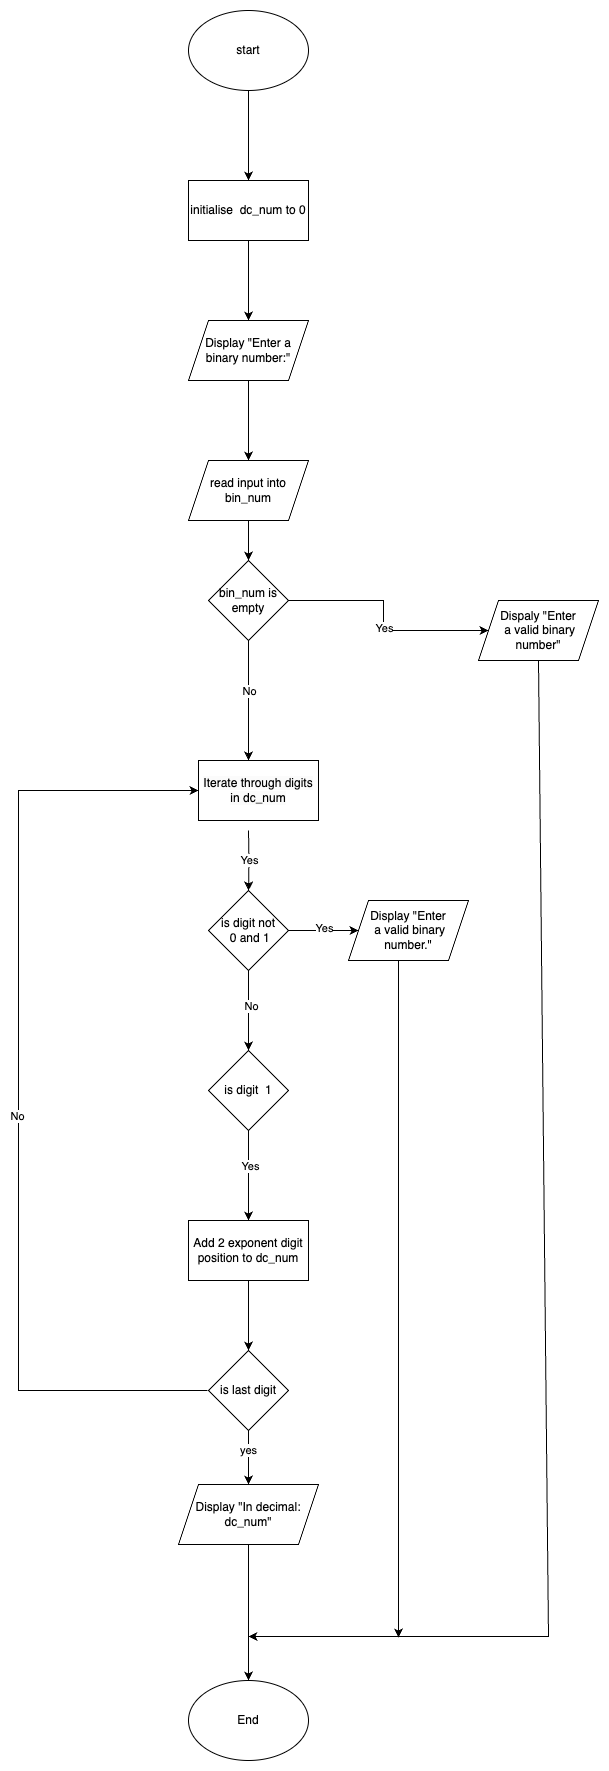

The diagram above was exported from draw.io. Its source (the exported page's mxGraphModel, read from the mxfile embedded in the PNG):
<mxGraphModel dx="954" dy="619" grid="1" gridSize="10" guides="1" tooltips="1" connect="1" arrows="1" fold="1" page="1" pageScale="1" pageWidth="827" pageHeight="1169" math="0" shadow="0">
  <root>
    <mxCell id="WIyWlLk6GJQsqaUBKTNV-0" />
    <mxCell id="WIyWlLk6GJQsqaUBKTNV-1" parent="WIyWlLk6GJQsqaUBKTNV-0" />
    <mxCell id="F0AwJNGjHmlyGkuFLM7--2" value="" style="edgeStyle=orthogonalEdgeStyle;rounded=0;orthogonalLoop=1;jettySize=auto;html=1;" edge="1" parent="WIyWlLk6GJQsqaUBKTNV-1" source="F0AwJNGjHmlyGkuFLM7--0" target="F0AwJNGjHmlyGkuFLM7--1">
      <mxGeometry relative="1" as="geometry" />
    </mxCell>
    <mxCell id="F0AwJNGjHmlyGkuFLM7--0" value="start" style="ellipse;whiteSpace=wrap;html=1;" vertex="1" parent="WIyWlLk6GJQsqaUBKTNV-1">
      <mxGeometry x="350" y="280" width="120" height="80" as="geometry" />
    </mxCell>
    <mxCell id="F0AwJNGjHmlyGkuFLM7--4" value="" style="edgeStyle=orthogonalEdgeStyle;rounded=0;orthogonalLoop=1;jettySize=auto;html=1;" edge="1" parent="WIyWlLk6GJQsqaUBKTNV-1" source="F0AwJNGjHmlyGkuFLM7--1" target="F0AwJNGjHmlyGkuFLM7--3">
      <mxGeometry relative="1" as="geometry" />
    </mxCell>
    <mxCell id="F0AwJNGjHmlyGkuFLM7--1" value="initialise&amp;nbsp; dc_num to 0" style="whiteSpace=wrap;html=1;" vertex="1" parent="WIyWlLk6GJQsqaUBKTNV-1">
      <mxGeometry x="350" y="450" width="120" height="60" as="geometry" />
    </mxCell>
    <mxCell id="F0AwJNGjHmlyGkuFLM7--6" value="" style="edgeStyle=orthogonalEdgeStyle;rounded=0;orthogonalLoop=1;jettySize=auto;html=1;" edge="1" parent="WIyWlLk6GJQsqaUBKTNV-1" source="F0AwJNGjHmlyGkuFLM7--3" target="F0AwJNGjHmlyGkuFLM7--5">
      <mxGeometry relative="1" as="geometry" />
    </mxCell>
    <mxCell id="F0AwJNGjHmlyGkuFLM7--3" value="Display &quot;Enter a binary number:&quot;" style="shape=parallelogram;perimeter=parallelogramPerimeter;whiteSpace=wrap;html=1;fixedSize=1;" vertex="1" parent="WIyWlLk6GJQsqaUBKTNV-1">
      <mxGeometry x="350" y="590" width="120" height="60" as="geometry" />
    </mxCell>
    <mxCell id="F0AwJNGjHmlyGkuFLM7--8" value="" style="edgeStyle=orthogonalEdgeStyle;rounded=0;orthogonalLoop=1;jettySize=auto;html=1;" edge="1" parent="WIyWlLk6GJQsqaUBKTNV-1" source="F0AwJNGjHmlyGkuFLM7--5" target="F0AwJNGjHmlyGkuFLM7--7">
      <mxGeometry relative="1" as="geometry" />
    </mxCell>
    <mxCell id="F0AwJNGjHmlyGkuFLM7--5" value="read input into bin_num" style="shape=parallelogram;perimeter=parallelogramPerimeter;whiteSpace=wrap;html=1;fixedSize=1;" vertex="1" parent="WIyWlLk6GJQsqaUBKTNV-1">
      <mxGeometry x="350" y="730" width="120" height="60" as="geometry" />
    </mxCell>
    <mxCell id="F0AwJNGjHmlyGkuFLM7--10" value="" style="edgeStyle=orthogonalEdgeStyle;rounded=0;orthogonalLoop=1;jettySize=auto;html=1;" edge="1" parent="WIyWlLk6GJQsqaUBKTNV-1" source="F0AwJNGjHmlyGkuFLM7--7" target="F0AwJNGjHmlyGkuFLM7--9">
      <mxGeometry relative="1" as="geometry" />
    </mxCell>
    <mxCell id="F0AwJNGjHmlyGkuFLM7--17" value="Yes" style="edgeLabel;html=1;align=center;verticalAlign=middle;resizable=0;points=[];" vertex="1" connectable="0" parent="F0AwJNGjHmlyGkuFLM7--10">
      <mxGeometry x="0.09" y="3" relative="1" as="geometry">
        <mxPoint as="offset" />
      </mxGeometry>
    </mxCell>
    <mxCell id="F0AwJNGjHmlyGkuFLM7--19" value="" style="edgeStyle=orthogonalEdgeStyle;rounded=0;orthogonalLoop=1;jettySize=auto;html=1;entryX=0.417;entryY=0;entryDx=0;entryDy=0;entryPerimeter=0;" edge="1" parent="WIyWlLk6GJQsqaUBKTNV-1" source="F0AwJNGjHmlyGkuFLM7--7" target="F0AwJNGjHmlyGkuFLM7--47">
      <mxGeometry relative="1" as="geometry">
        <mxPoint x="410" y="1000" as="targetPoint" />
      </mxGeometry>
    </mxCell>
    <mxCell id="F0AwJNGjHmlyGkuFLM7--42" value="No" style="edgeLabel;html=1;align=center;verticalAlign=middle;resizable=0;points=[];" vertex="1" connectable="0" parent="F0AwJNGjHmlyGkuFLM7--19">
      <mxGeometry x="-0.15" relative="1" as="geometry">
        <mxPoint as="offset" />
      </mxGeometry>
    </mxCell>
    <mxCell id="F0AwJNGjHmlyGkuFLM7--7" value="bin_num is empty" style="rhombus;whiteSpace=wrap;html=1;" vertex="1" parent="WIyWlLk6GJQsqaUBKTNV-1">
      <mxGeometry x="370" y="830" width="80" height="80" as="geometry" />
    </mxCell>
    <mxCell id="F0AwJNGjHmlyGkuFLM7--9" value="Dispaly &quot;Enter&lt;br&gt;&amp;nbsp;a valid binary number&quot;" style="shape=parallelogram;perimeter=parallelogramPerimeter;whiteSpace=wrap;html=1;fixedSize=1;" vertex="1" parent="WIyWlLk6GJQsqaUBKTNV-1">
      <mxGeometry x="640" y="870" width="120" height="60" as="geometry" />
    </mxCell>
    <mxCell id="F0AwJNGjHmlyGkuFLM7--15" value="End" style="ellipse;whiteSpace=wrap;html=1;" vertex="1" parent="WIyWlLk6GJQsqaUBKTNV-1">
      <mxGeometry x="350" y="1950" width="120" height="80" as="geometry" />
    </mxCell>
    <mxCell id="F0AwJNGjHmlyGkuFLM7--16" value="" style="endArrow=classic;html=1;rounded=0;exitX=0.5;exitY=1;exitDx=0;exitDy=0;" edge="1" parent="WIyWlLk6GJQsqaUBKTNV-1" source="F0AwJNGjHmlyGkuFLM7--9">
      <mxGeometry width="50" height="50" relative="1" as="geometry">
        <mxPoint x="700" y="900" as="sourcePoint" />
        <mxPoint x="410" y="1906" as="targetPoint" />
        <Array as="points">
          <mxPoint x="710" y="1906" />
        </Array>
      </mxGeometry>
    </mxCell>
    <mxCell id="F0AwJNGjHmlyGkuFLM7--21" value="" style="edgeStyle=orthogonalEdgeStyle;rounded=0;orthogonalLoop=1;jettySize=auto;html=1;exitX=0.5;exitY=1;exitDx=0;exitDy=0;" edge="1" parent="WIyWlLk6GJQsqaUBKTNV-1" target="F0AwJNGjHmlyGkuFLM7--20">
      <mxGeometry relative="1" as="geometry">
        <mxPoint x="410" y="1100" as="sourcePoint" />
      </mxGeometry>
    </mxCell>
    <mxCell id="F0AwJNGjHmlyGkuFLM7--34" value="Yes" style="edgeLabel;html=1;align=center;verticalAlign=middle;resizable=0;points=[];" vertex="1" connectable="0" parent="F0AwJNGjHmlyGkuFLM7--21">
      <mxGeometry x="-0.0182" relative="1" as="geometry">
        <mxPoint as="offset" />
      </mxGeometry>
    </mxCell>
    <mxCell id="F0AwJNGjHmlyGkuFLM7--23" value="" style="edgeStyle=orthogonalEdgeStyle;rounded=0;orthogonalLoop=1;jettySize=auto;html=1;" edge="1" parent="WIyWlLk6GJQsqaUBKTNV-1" source="F0AwJNGjHmlyGkuFLM7--20" target="F0AwJNGjHmlyGkuFLM7--22">
      <mxGeometry relative="1" as="geometry" />
    </mxCell>
    <mxCell id="F0AwJNGjHmlyGkuFLM7--24" value="Yes" style="edgeLabel;html=1;align=center;verticalAlign=middle;resizable=0;points=[];" vertex="1" connectable="0" parent="F0AwJNGjHmlyGkuFLM7--23">
      <mxGeometry relative="1" as="geometry">
        <mxPoint y="-3" as="offset" />
      </mxGeometry>
    </mxCell>
    <mxCell id="F0AwJNGjHmlyGkuFLM7--26" value="" style="edgeStyle=orthogonalEdgeStyle;rounded=0;orthogonalLoop=1;jettySize=auto;html=1;" edge="1" parent="WIyWlLk6GJQsqaUBKTNV-1" source="F0AwJNGjHmlyGkuFLM7--20" target="F0AwJNGjHmlyGkuFLM7--25">
      <mxGeometry relative="1" as="geometry" />
    </mxCell>
    <mxCell id="F0AwJNGjHmlyGkuFLM7--45" value="No" style="edgeLabel;html=1;align=center;verticalAlign=middle;resizable=0;points=[];" vertex="1" connectable="0" parent="F0AwJNGjHmlyGkuFLM7--26">
      <mxGeometry x="-0.125" y="2" relative="1" as="geometry">
        <mxPoint as="offset" />
      </mxGeometry>
    </mxCell>
    <mxCell id="F0AwJNGjHmlyGkuFLM7--20" value="is digit not&lt;br&gt;&amp;nbsp;0 and 1" style="rhombus;whiteSpace=wrap;html=1;" vertex="1" parent="WIyWlLk6GJQsqaUBKTNV-1">
      <mxGeometry x="370" y="1160" width="80" height="80" as="geometry" />
    </mxCell>
    <mxCell id="F0AwJNGjHmlyGkuFLM7--22" value="Display &quot;Enter&lt;br&gt;&amp;nbsp;a valid binary number.&quot;" style="shape=parallelogram;perimeter=parallelogramPerimeter;whiteSpace=wrap;html=1;fixedSize=1;" vertex="1" parent="WIyWlLk6GJQsqaUBKTNV-1">
      <mxGeometry x="510" y="1170" width="120" height="60" as="geometry" />
    </mxCell>
    <mxCell id="F0AwJNGjHmlyGkuFLM7--28" value="" style="edgeStyle=orthogonalEdgeStyle;rounded=0;orthogonalLoop=1;jettySize=auto;html=1;" edge="1" parent="WIyWlLk6GJQsqaUBKTNV-1" source="F0AwJNGjHmlyGkuFLM7--25" target="F0AwJNGjHmlyGkuFLM7--27">
      <mxGeometry relative="1" as="geometry" />
    </mxCell>
    <mxCell id="F0AwJNGjHmlyGkuFLM7--29" value="Yes" style="edgeLabel;html=1;align=center;verticalAlign=middle;resizable=0;points=[];" vertex="1" connectable="0" parent="F0AwJNGjHmlyGkuFLM7--28">
      <mxGeometry x="-0.2222" y="1" relative="1" as="geometry">
        <mxPoint as="offset" />
      </mxGeometry>
    </mxCell>
    <mxCell id="F0AwJNGjHmlyGkuFLM7--25" value="is digit&amp;nbsp; 1" style="rhombus;whiteSpace=wrap;html=1;" vertex="1" parent="WIyWlLk6GJQsqaUBKTNV-1">
      <mxGeometry x="370" y="1320" width="80" height="80" as="geometry" />
    </mxCell>
    <mxCell id="F0AwJNGjHmlyGkuFLM7--49" value="" style="edgeStyle=orthogonalEdgeStyle;rounded=0;orthogonalLoop=1;jettySize=auto;html=1;" edge="1" parent="WIyWlLk6GJQsqaUBKTNV-1" source="F0AwJNGjHmlyGkuFLM7--27" target="F0AwJNGjHmlyGkuFLM7--48">
      <mxGeometry relative="1" as="geometry" />
    </mxCell>
    <mxCell id="F0AwJNGjHmlyGkuFLM7--27" value="Add 2 exponent digit position to dc_num" style="whiteSpace=wrap;html=1;" vertex="1" parent="WIyWlLk6GJQsqaUBKTNV-1">
      <mxGeometry x="350" y="1490" width="120" height="60" as="geometry" />
    </mxCell>
    <mxCell id="F0AwJNGjHmlyGkuFLM7--41" value="" style="edgeStyle=orthogonalEdgeStyle;rounded=0;orthogonalLoop=1;jettySize=auto;html=1;" edge="1" parent="WIyWlLk6GJQsqaUBKTNV-1" source="F0AwJNGjHmlyGkuFLM7--39" target="F0AwJNGjHmlyGkuFLM7--15">
      <mxGeometry relative="1" as="geometry" />
    </mxCell>
    <mxCell id="F0AwJNGjHmlyGkuFLM7--39" value="Display &quot;In decimal: dc_num&quot;" style="shape=parallelogram;perimeter=parallelogramPerimeter;whiteSpace=wrap;html=1;fixedSize=1;" vertex="1" parent="WIyWlLk6GJQsqaUBKTNV-1">
      <mxGeometry x="340" y="1754" width="140" height="60" as="geometry" />
    </mxCell>
    <mxCell id="F0AwJNGjHmlyGkuFLM7--46" value="" style="endArrow=classic;html=1;rounded=0;" edge="1" parent="WIyWlLk6GJQsqaUBKTNV-1">
      <mxGeometry width="50" height="50" relative="1" as="geometry">
        <mxPoint x="560" y="1230" as="sourcePoint" />
        <mxPoint x="560" y="1907" as="targetPoint" />
      </mxGeometry>
    </mxCell>
    <mxCell id="F0AwJNGjHmlyGkuFLM7--47" value="&lt;span style=&quot;color: rgb(0, 0, 0); font-family: Helvetica; font-size: 12px; font-style: normal; font-variant-ligatures: normal; font-variant-caps: normal; font-weight: 400; letter-spacing: normal; orphans: 2; text-align: center; text-indent: 0px; text-transform: none; widows: 2; word-spacing: 0px; -webkit-text-stroke-width: 0px; background-color: rgb(251, 251, 251); text-decoration-thickness: initial; text-decoration-style: initial; text-decoration-color: initial; float: none; display: inline !important;&quot;&gt;Iterate through digits in dc_num&lt;/span&gt;" style="rounded=0;whiteSpace=wrap;html=1;" vertex="1" parent="WIyWlLk6GJQsqaUBKTNV-1">
      <mxGeometry x="360" y="1030" width="120" height="60" as="geometry" />
    </mxCell>
    <mxCell id="F0AwJNGjHmlyGkuFLM7--50" value="" style="edgeStyle=orthogonalEdgeStyle;rounded=0;orthogonalLoop=1;jettySize=auto;html=1;" edge="1" parent="WIyWlLk6GJQsqaUBKTNV-1" source="F0AwJNGjHmlyGkuFLM7--48" target="F0AwJNGjHmlyGkuFLM7--39">
      <mxGeometry relative="1" as="geometry" />
    </mxCell>
    <mxCell id="F0AwJNGjHmlyGkuFLM7--51" value="yes" style="edgeLabel;html=1;align=center;verticalAlign=middle;resizable=0;points=[];" vertex="1" connectable="0" parent="F0AwJNGjHmlyGkuFLM7--50">
      <mxGeometry x="-0.2963" y="-1" relative="1" as="geometry">
        <mxPoint as="offset" />
      </mxGeometry>
    </mxCell>
    <mxCell id="F0AwJNGjHmlyGkuFLM7--48" value="is last digit" style="rhombus;whiteSpace=wrap;html=1;" vertex="1" parent="WIyWlLk6GJQsqaUBKTNV-1">
      <mxGeometry x="370" y="1620" width="80" height="80" as="geometry" />
    </mxCell>
    <mxCell id="F0AwJNGjHmlyGkuFLM7--52" value="" style="endArrow=classic;html=1;rounded=0;entryX=0;entryY=0.5;entryDx=0;entryDy=0;" edge="1" parent="WIyWlLk6GJQsqaUBKTNV-1" target="F0AwJNGjHmlyGkuFLM7--47">
      <mxGeometry width="50" height="50" relative="1" as="geometry">
        <mxPoint x="369" y="1660" as="sourcePoint" />
        <mxPoint x="419" y="1610" as="targetPoint" />
        <Array as="points">
          <mxPoint x="180" y="1660" />
          <mxPoint x="180" y="1060" />
        </Array>
      </mxGeometry>
    </mxCell>
    <mxCell id="F0AwJNGjHmlyGkuFLM7--53" value="No" style="edgeLabel;html=1;align=center;verticalAlign=middle;resizable=0;points=[];" vertex="1" connectable="0" parent="F0AwJNGjHmlyGkuFLM7--52">
      <mxGeometry x="-0.0423" y="2" relative="1" as="geometry">
        <mxPoint as="offset" />
      </mxGeometry>
    </mxCell>
  </root>
</mxGraphModel>